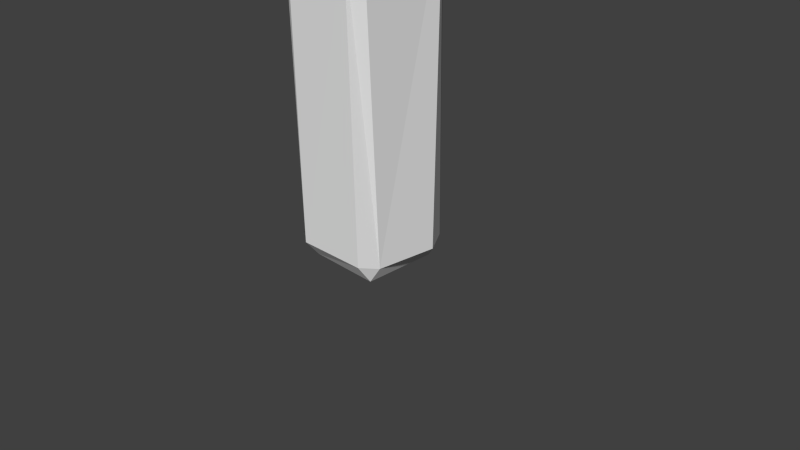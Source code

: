 # Source: Quartz_long_random1_textured.blend  (saved by Blender 2.76.0; exported with 4.5.12 LTS)
import bpy
from mathutils import Matrix  # noqa: F401  (used for matrix-valued properties, if any)

bpy.ops.wm.read_factory_settings(use_empty=True)
scene = bpy.context.scene
scene.name = 'Scene'

# ---- collections
col_collection_1 = bpy.data.collections.new('Collection 1'); scene.collection.children.link(col_collection_1)

# ---- materials (node trees are filled in below, after node groups)
mat_material = bpy.data.materials.new('Material')
mat_material.alpha_threshold = 0.0
mat_material.use_transparent_shadow = False
mat_material.roughness = 0.5
mat_material.line_color = (0.0, 0.0, 0.0, 1.0)

# ---- material node trees

# ---- world
world_world = bpy.data.worlds.new('World'); scene.world = world_world
world_world.color = (0.05088, 0.05088, 0.05088)
world_world.use_sun_shadow = False
world_world.sun_shadow_jitter_overblur = 0.0
world_world.cycles.sampling_method = 'MANUAL'
world_world.cycles.sample_map_resolution = 256

# ---- cameras
cam_camera = bpy.data.cameras.new('Camera')
cam_camera.clip_end = 100.0
cam_camera.lens = 35.0
cam_camera.sensor_width = 32.0
cam_camera.sensor_height = 18.0
cam_camera.ortho_scale = 7.314
cam_camera.dof.focus_distance = 0.0
cam_camera.dof.aperture_fstop = 128.0

# ---- meshes
me_cube = bpy.data.meshes.new('Cube')
me_cube.from_pydata([(0.5, 0.5, -1.0), (0.5, -0.5, -1.0), (-0.5, -0.5, -1.0), (-0.5, 0.5, -1.0), (-0.4781, 0.5152, 3.415), (0.5345, 0.3491, 3.424), (0.5844, -0.5856, 3.367), (-0.5809, -0.394, 3.386), (0.5964, -0.4287, -0.8132), (0.5976, -0.5464, 3.246), (0.4317, -0.668, 3.043), (0.4848, -0.675, -0.7482), (0.7148, 0.47, 3.244), (0.4983, 0.7137, 3.137), (0.728, 0.3401, -0.7713), (0.5118, 0.6829, -0.7692), (-0.5025, -0.6853, 3.147), (-0.4801, -0.7069, -0.7484), (-0.7141, -0.4371, -0.7866), (-0.6762, -0.5851, 3.041), (-0.4922, 0.5829, 3.079), (-0.6235, 0.4699, 3.172), (-0.5772, 0.7203, -0.7161), (-0.7603, 0.4199, -0.7332)], [], [(16, 10, 6, 7), (7, 4, 21, 19), (19, 18, 17, 16), (16, 7, 19), (23, 3, 2, 18), (21, 23, 18, 19), (23, 21, 20, 22), (3, 22, 15, 0), (3, 23, 22), (15, 13, 12, 14), (20, 13, 15, 22), (4, 5, 13, 20), (4, 20, 21), (6, 5, 4, 7), (12, 5, 6, 9), (5, 12, 13), (9, 6, 10), (17, 11, 10, 16), (2, 1, 11, 17), (17, 18, 2), (0, 1, 2, 3), (8, 1, 0, 14), (1, 8, 11), (0, 15, 14), (8, 14, 12, 9), (10, 11, 8, 9)])
_uv = me_cube.uv_layers.new(name='UVMap')
_uv.uv.foreach_set('vector', [0.7683, 0.795, 0.9634, 0.795, 0.9634, 0.8429, 0.7683, 0.8429, 0.2317, 0.8429, 0.03659, 0.8429, 0.03659, 0.795, 0.2317, 0.795, 0.2317, 0.795, 0.2317, 0.04789, 0.2683, 0.04789, 0.2683, 0.795, 0.2683, 0.795, 0.2317, 0.8429, 0.2317, 0.795, 0.03659, 0.04789, 0.03659, 0.0, 0.2317, 0.0, 0.2317, 0.04789, 0.03659, 0.795, 0.03659, 0.04789, 0.2317, 0.04789, 0.2317, 0.795, 0.03659, 0.04789, 0.03659, 0.795, 5.815e-08, 0.795, 0.0, 0.04789, 0.2683, 0.8084, 0.2683, 0.7725, 0.4634, 0.7725, 0.4634, 0.8084, 0.03659, 0.0, 0.03659, 0.04789, 0.0, 0.04789, 0.7683, 0.04789, 0.7683, 0.795, 0.7317, 0.795, 0.7317, 0.04789, 0.3049, 0.1748, 0.5, 0.1748, 0.5, 0.7725, 0.3049, 0.7725, 0.3049, 0.1149, 0.5, 0.1149, 0.5, 0.1748, 0.3049, 0.1748, 0.3049, 0.1149, 0.3049, 0.1748, 0.2683, 0.1533, 0.5, 0.0, 0.5, 0.1149, 0.3049, 0.1149, 0.3049, 4.567e-08, 0.7317, 0.795, 0.7317, 0.8429, 0.5366, 0.8429, 0.5366, 0.795, 0.5, 0.1149, 0.5366, 0.1533, 0.5, 0.1748, 1.0, 0.795, 0.9634, 0.8429, 0.9634, 0.795, 0.7683, 0.04789, 0.9634, 0.04789, 0.9634, 0.795, 0.7683, 0.795, 0.7683, 0.0, 0.9634, 0.0, 0.9634, 0.04789, 0.7683, 0.04789, 0.2683, 0.04789, 0.2317, 0.04789, 0.2317, 0.0, 0.4634, 0.8084, 0.4634, 1.0, 0.2683, 1.0, 0.2683, 0.8084, 0.5366, 0.04789, 0.5366, 0.0, 0.7317, 4.567e-08, 0.7317, 0.04789, 0.9634, 0.0, 1.0, 0.04789, 0.9634, 0.04789, 0.7317, 4.567e-08, 0.7683, 0.04789, 0.7317, 0.04789, 0.5366, 0.04789, 0.7317, 0.04789, 0.7317, 0.795, 0.5366, 0.795, 0.9634, 0.795, 0.9634, 0.04789, 1.0, 0.04789, 1.0, 0.795])
me_cube.materials.append(mat_material)
me_cube.use_remesh_preserve_volume = False
me_cube.use_remesh_preserve_attributes = False
me_cube.use_mirror_vertex_groups = False
me_cube.update()

# ---- objects
ob_cube = bpy.data.objects.new('Cube', me_cube)
ob_camera = bpy.data.objects.new('Camera', cam_camera)

# ---- transforms, parenting, visibility, modifiers, constraints
ob_cube.location = (0.0, 0.0, 1.0)
ob_cube.lock_rotations_4d = False
ob_cube.empty_display_type = 'ARROWS'
ob_cube.lineart.crease_threshold = 0.0
ob_camera.location = (7.481, -6.508, 5.344)
ob_camera.rotation_euler = (1.109, 0.01082, 0.8149)
ob_camera.lock_rotations_4d = False
ob_camera.empty_display_type = 'ARROWS'
ob_camera.color = (0.0, 0.0, 0.0, 0.0)
ob_camera.display_type = 'WIRE'
ob_camera.lineart.crease_threshold = 0.0

# ---- collection membership
col_collection_1.objects.link(ob_cube)
col_collection_1.objects.link(ob_camera)

# ---- scene / render settings (as saved in the file)
scene.camera = ob_camera
scene.frame_start = 1; scene.frame_end = 250; scene.frame_set(1)
scene.render.engine = 'BLENDER_EEVEE_NEXT'
scene.render.resolution_percentage = 50
scene.render.dither_intensity = 0.0
scene.cycles.use_denoising = False
scene.cycles.samples = 10
scene.cycles.sampling_pattern = 'TABULATED_SOBOL'
scene.cycles.light_sampling_threshold = 0.0
scene.cycles.use_adaptive_sampling = False
scene.cycles.use_light_tree = False
scene.cycles.blur_glossy = 0.0
scene.cycles.pixel_filter_type = 'GAUSSIAN'
scene.cycles.sample_clamp_indirect = 0.0
scene.view_settings.view_transform = 'Standard'
bpy.context.view_layer.update()

# ---- added for rendering (the .blend has no usable light): sun
light_auto_sun = bpy.data.lights.new('AutoSun', 'SUN')
light_auto_sun.energy = 3.0
light_auto_sun.angle = 0.0523599
ob_auto_sun = bpy.data.objects.new('AutoSun', light_auto_sun)
scene.collection.objects.link(ob_auto_sun)
ob_auto_sun.rotation_euler = (0.872665, 0.174533, 0.523599)
bpy.context.view_layer.update()
